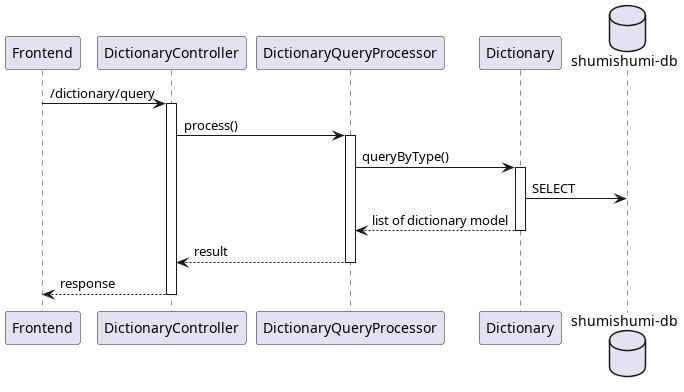

The diagram above was rendered by PlantUML. Its source (embedded in the PNG):
@startuml query
participant "Frontend" as fe
participant "DictionaryController" as dc

participant "DictionaryQueryProcessor" as proc

participant "Dictionary" as dm

database "shumishumi-db" as db

fe -> dc++ : /dictionary/query
dc -> proc++ : process()
proc -> dm++ : queryByType()
dm -> db : SELECT
return list of dictionary model

return result
return response

@enduml